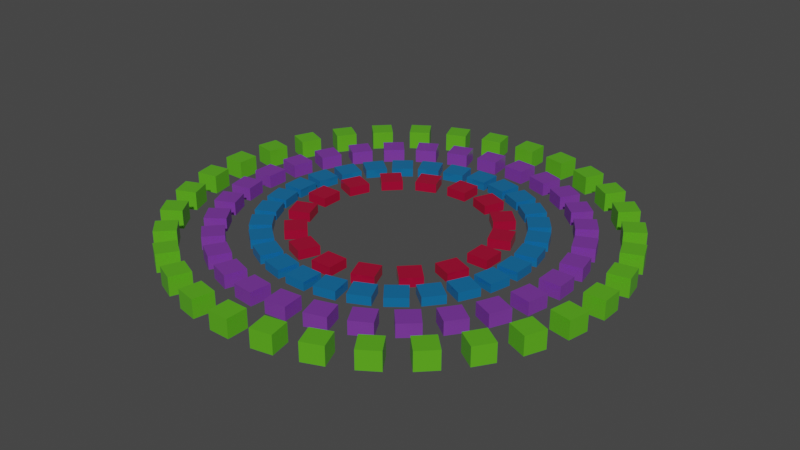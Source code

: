 # Source: visualizer.blend  (saved by Blender 3.5.10; exported with 4.5.12 LTS)
import bpy
from mathutils import Matrix  # noqa: F401  (used for matrix-valued properties, if any)

bpy.ops.wm.read_factory_settings(use_empty=True)
scene = bpy.context.scene
scene.name = 'Scene'

# ---- collections
col_collection = bpy.data.collections.new('Collection'); scene.collection.children.link(col_collection)

# ---- materials (node trees are filled in below, after node groups)
mat_material_004 = bpy.data.materials.new('Material.004')
mat_material_004.use_transparent_shadow = False
mat_material_001 = bpy.data.materials.new('Material.001')
mat_material_001.use_transparent_shadow = False
mat_material_002 = bpy.data.materials.new('Material.002')
mat_material_002.use_transparent_shadow = False
mat_material_003 = bpy.data.materials.new('Material.003')
mat_material_003.use_transparent_shadow = False

# ---- material node trees
mat_material_004.use_nodes = True; mat_material_004.node_tree.nodes.clear()
_N = mat_material_004.node_tree.nodes; _L = mat_material_004.node_tree.links
n0 = _N.new('ShaderNodeBsdfPrincipled'); n0.name = 'Principled BSDF'; n0.location = (10, 300)
n0.distribution = 'GGX'
n0.subsurface_method = 'RANDOM_WALK_SKIN'
n0.inputs[0].default_value = (0.8, 0.008723, 0.07401, 1.0)
n0.inputs[1].default_value = 0.5842
n0.inputs[2].default_value = 0.1632
n0.inputs[3].default_value = 1.45
n0.inputs[27].default_value = (0.0, 0.0, 0.0, 1.0)
n0.inputs[28].default_value = 1.0
n1 = _N.new('ShaderNodeOutputMaterial'); n1.name = 'Material Output'; n1.location = (300, 300)
_L.new(n0.outputs[0], n1.inputs[0])
n1.is_active_output = True
mat_material_001.use_nodes = True; mat_material_001.node_tree.nodes.clear()
_N = mat_material_001.node_tree.nodes; _L = mat_material_001.node_tree.links
n0 = _N.new('ShaderNodeBsdfPrincipled'); n0.name = 'Principled BSDF'; n0.location = (10, 300)
n0.distribution = 'GGX'
n0.subsurface_method = 'RANDOM_WALK_SKIN'
n0.inputs[0].default_value = (0.1948, 0.8, 0.02998, 1.0)
n0.inputs[1].default_value = 0.5053
n0.inputs[2].default_value = 0.2684
n0.inputs[3].default_value = 1.45
n0.inputs[27].default_value = (0.0, 0.0, 0.0, 1.0)
n0.inputs[28].default_value = 1.0
n1 = _N.new('ShaderNodeOutputMaterial'); n1.name = 'Material Output'; n1.location = (300, 300)
_L.new(n0.outputs[0], n1.inputs[0])
n1.is_active_output = True
mat_material_002.use_nodes = True; mat_material_002.node_tree.nodes.clear()
_N = mat_material_002.node_tree.nodes; _L = mat_material_002.node_tree.links
n0 = _N.new('ShaderNodeBsdfPrincipled'); n0.name = 'Principled BSDF'; n0.location = (10, 300)
n0.distribution = 'GGX'
n0.subsurface_method = 'RANDOM_WALK_SKIN'
n0.inputs[0].default_value = (0.4416, 0.09796, 0.8, 1.0)
n0.inputs[1].default_value = 0.6316
n0.inputs[2].default_value = 0.3263
n0.inputs[3].default_value = 1.45
n0.inputs[27].default_value = (0.0, 0.0, 0.0, 1.0)
n0.inputs[28].default_value = 1.0
n1 = _N.new('ShaderNodeOutputMaterial'); n1.name = 'Material Output'; n1.location = (300, 300)
_L.new(n0.outputs[0], n1.inputs[0])
n1.is_active_output = True
mat_material_003.use_nodes = True; mat_material_003.node_tree.nodes.clear()
_N = mat_material_003.node_tree.nodes; _L = mat_material_003.node_tree.links
n0 = _N.new('ShaderNodeBsdfPrincipled'); n0.name = 'Principled BSDF'; n0.location = (10, 300)
n0.distribution = 'GGX'
n0.subsurface_method = 'RANDOM_WALK_SKIN'
n0.inputs[0].default_value = (0.01806, 0.33, 0.8, 1.0)
n0.inputs[1].default_value = 0.6158
n0.inputs[2].default_value = 0.1737
n0.inputs[3].default_value = 1.45
n0.inputs[27].default_value = (0.0, 0.0, 0.0, 1.0)
n0.inputs[28].default_value = 1.0
n1 = _N.new('ShaderNodeOutputMaterial'); n1.name = 'Material Output'; n1.location = (300, 300)
_L.new(n0.outputs[0], n1.inputs[0])
n1.is_active_output = True

# ---- world
world_world = bpy.data.worlds.new('World'); scene.world = world_world
world_world.use_nodes = True; world_world.node_tree.nodes.clear()
_N = world_world.node_tree.nodes; _L = world_world.node_tree.links
n0 = _N.new('ShaderNodeOutputWorld'); n0.name = 'World Output'; n0.location = (300, 300)
n1 = _N.new('ShaderNodeBackground'); n1.name = 'Background'; n1.location = (10, 300)
n1.inputs[0].default_value = (0.05088, 0.05088, 0.05088, 1.0)
_L.new(n1.outputs[0], n0.inputs[0])
n0.is_active_output = True
world_world.color = (0.05088, 0.05088, 0.05088)
world_world.use_sun_shadow = False
world_world.sun_shadow_jitter_overblur = 0.0

# ---- meshes
me_cube = bpy.data.meshes.new('Cube')
me_cube.from_pydata([(0.8, -0.1, -1.7), (1.0, -0.1, -1.7), (0.8, 0.1, -1.7), (1.0, 0.1, -1.7), (0.8, -0.1, 1.7), (1.0, -0.1, 1.7), (0.8, 0.1, 1.7), (1.0, 0.1, 1.7), (0.7774, 0.2138, -1.7), (0.9621, 0.2903, -1.7), (0.7008, 0.3985, -1.7), (0.8856, 0.4751, -1.7), (0.7774, 0.2138, 1.7), (0.9621, 0.2903, 1.7), (0.7008, 0.3985, 1.7), (0.8856, 0.4751, 1.7), (0.6364, 0.495, -1.7), (0.7778, 0.6364, -1.7), (0.495, 0.6364, -1.7), (0.6364, 0.7778, -1.7), (0.6364, 0.495, 1.7), (0.7778, 0.6364, 1.7), (0.495, 0.6364, 1.7), (0.6364, 0.7778, 1.7), (0.3985, 0.7008, -1.7), (0.4751, 0.8856, -1.7), (0.2138, 0.7774, -1.7), (0.2903, 0.9621, -1.7), (0.3985, 0.7008, 1.7), (0.4751, 0.8856, 1.7), (0.2138, 0.7774, 1.7), (0.2903, 0.9621, 1.7), (0.1, 0.8, -1.7), (0.1, 1.0, -1.7), (-0.1, 0.8, -1.7), (-0.1, 1.0, -1.7), (0.1, 0.8, 1.7), (0.1, 1.0, 1.7), (-0.1, 0.8, 1.7), (-0.1, 1.0, 1.7), (-0.2138, 0.7774, -1.7), (-0.2903, 0.9621, -1.7), (-0.3985, 0.7008, -1.7), (-0.4751, 0.8856, -1.7), (-0.2138, 0.7774, 1.7), (-0.2903, 0.9621, 1.7), (-0.3985, 0.7008, 1.7), (-0.4751, 0.8856, 1.7), (-0.495, 0.6364, -1.7), (-0.6364, 0.7778, -1.7), (-0.6364, 0.495, -1.7), (-0.7778, 0.6364, -1.7), (-0.495, 0.6364, 1.7), (-0.6364, 0.7778, 1.7), (-0.6364, 0.495, 1.7), (-0.7778, 0.6364, 1.7), (-0.7008, 0.3985, -1.7), (-0.8856, 0.4751, -1.7), (-0.7774, 0.2138, -1.7), (-0.9621, 0.2903, -1.7), (-0.7008, 0.3985, 1.7), (-0.8856, 0.4751, 1.7), (-0.7774, 0.2138, 1.7), (-0.9621, 0.2903, 1.7), (-0.8, 0.1, -1.7), (-1.0, 0.1, -1.7), (-0.8, -0.1, -1.7), (-1.0, -0.1, -1.7), (-0.8, 0.1, 1.7), (-1.0, 0.1, 1.7), (-0.8, -0.1, 1.7), (-1.0, -0.1, 1.7), (-0.7774, -0.2138, -1.7), (-0.9621, -0.2903, -1.7), (-0.7008, -0.3985, -1.7), (-0.8856, -0.4751, -1.7), (-0.7774, -0.2138, 1.7), (-0.9621, -0.2903, 1.7), (-0.7008, -0.3985, 1.7), (-0.8856, -0.4751, 1.7), (-0.6364, -0.495, -1.7), (-0.7778, -0.6364, -1.7), (-0.495, -0.6364, -1.7), (-0.6364, -0.7778, -1.7), (-0.6364, -0.495, 1.7), (-0.7778, -0.6364, 1.7), (-0.495, -0.6364, 1.7), (-0.6364, -0.7778, 1.7), (-0.3985, -0.7008, -1.7), (-0.4751, -0.8856, -1.7), (-0.2138, -0.7774, -1.7), (-0.2903, -0.9621, -1.7), (-0.3985, -0.7008, 1.7), (-0.4751, -0.8856, 1.7), (-0.2138, -0.7774, 1.7), (-0.2903, -0.9621, 1.7), (-0.1, -0.8, -1.7), (-0.1, -1.0, -1.7), (0.1, -0.8, -1.7), (0.1, -1.0, -1.7), (-0.1, -0.8, 1.7), (-0.1, -1.0, 1.7), (0.1, -0.8, 1.7), (0.1, -1.0, 1.7), (0.2138, -0.7774, -1.7), (0.2903, -0.9621, -1.7), (0.3985, -0.7008, -1.7), (0.4751, -0.8856, -1.7), (0.2138, -0.7774, 1.7), (0.2903, -0.9621, 1.7), (0.3985, -0.7008, 1.7), (0.4751, -0.8856, 1.7), (0.495, -0.6364, -1.7), (0.6364, -0.7778, -1.7), (0.6364, -0.495, -1.7), (0.7778, -0.6364, -1.7), (0.495, -0.6364, 1.7), (0.6364, -0.7778, 1.7), (0.6364, -0.495, 1.7), (0.7778, -0.6364, 1.7), (0.7008, -0.3985, -1.7), (0.8856, -0.4751, -1.7), (0.7774, -0.2138, -1.7), (0.9621, -0.2903, -1.7), (0.7008, -0.3985, 1.7), (0.8856, -0.4751, 1.7), (0.7774, -0.2138, 1.7), (0.9621, -0.2903, 1.7)], [], [(0, 2, 3, 1), (0, 1, 5, 4), (4, 5, 7, 6), (2, 6, 7, 3), (0, 4, 6, 2), (1, 3, 7, 5), (8, 10, 11, 9), (8, 9, 13, 12), (12, 13, 15, 14), (10, 14, 15, 11), (8, 12, 14, 10), (9, 11, 15, 13), (16, 18, 19, 17), (16, 17, 21, 20), (20, 21, 23, 22), (18, 22, 23, 19), (16, 20, 22, 18), (17, 19, 23, 21), (24, 26, 27, 25), (24, 25, 29, 28), (28, 29, 31, 30), (26, 30, 31, 27), (24, 28, 30, 26), (25, 27, 31, 29), (32, 34, 35, 33), (32, 33, 37, 36), (36, 37, 39, 38), (34, 38, 39, 35), (32, 36, 38, 34), (33, 35, 39, 37), (40, 42, 43, 41), (40, 41, 45, 44), (44, 45, 47, 46), (42, 46, 47, 43), (40, 44, 46, 42), (41, 43, 47, 45), (48, 50, 51, 49), (48, 49, 53, 52), (52, 53, 55, 54), (50, 54, 55, 51), (48, 52, 54, 50), (49, 51, 55, 53), (56, 58, 59, 57), (56, 57, 61, 60), (60, 61, 63, 62), (58, 62, 63, 59), (56, 60, 62, 58), (57, 59, 63, 61), (64, 66, 67, 65), (64, 65, 69, 68), (68, 69, 71, 70), (66, 70, 71, 67), (64, 68, 70, 66), (65, 67, 71, 69), (72, 74, 75, 73), (72, 73, 77, 76), (76, 77, 79, 78), (74, 78, 79, 75), (72, 76, 78, 74), (73, 75, 79, 77), (80, 82, 83, 81), (80, 81, 85, 84), (84, 85, 87, 86), (82, 86, 87, 83), (80, 84, 86, 82), (81, 83, 87, 85), (88, 90, 91, 89), (88, 89, 93, 92), (92, 93, 95, 94), (90, 94, 95, 91), (88, 92, 94, 90), (89, 91, 95, 93), (96, 98, 99, 97), (96, 97, 101, 100), (100, 101, 103, 102), (98, 102, 103, 99), (96, 100, 102, 98), (97, 99, 103, 101), (104, 106, 107, 105), (104, 105, 109, 108), (108, 109, 111, 110), (106, 110, 111, 107), (104, 108, 110, 106), (105, 107, 111, 109), (112, 114, 115, 113), (112, 113, 117, 116), (116, 117, 119, 118), (114, 118, 119, 115), (112, 116, 118, 114), (113, 115, 119, 117), (120, 122, 123, 121), (120, 121, 125, 124), (124, 125, 127, 126), (122, 126, 127, 123), (120, 124, 126, 122), (121, 123, 127, 125)])
me_cube.materials.append(mat_material_004)
me_cube.update()
me_cube_001 = bpy.data.meshes.new('Cube.001')
me_cube_001.from_pydata([(1.9, -0.1, -0.869), (2.1, -0.1, -0.869), (1.9, 0.1, -0.869), (2.1, 0.1, -0.869), (1.9, -0.1, 0.869), (2.1, -0.1, 0.869), (1.9, 0.1, 0.869), (2.1, 0.1, 0.869), (1.883, 0.2726, -0.869), (2.079, 0.3116, -0.869), (1.844, 0.4688, -0.869), (2.04, 0.5078, -0.869), (1.883, 0.2726, 0.869), (2.079, 0.3116, 0.869), (1.844, 0.4688, 0.869), (2.04, 0.5078, 0.869), (1.794, 0.6347, -0.869), (1.978, 0.7112, -0.869), (1.717, 0.8195, -0.869), (1.902, 0.896, -0.869), (1.794, 0.6347, 0.869), (1.978, 0.7112, 0.869), (1.717, 0.8195, 0.869), (1.902, 0.896, 0.869), (1.635, 0.9724, -0.869), (1.802, 1.084, -0.869), (1.524, 1.139, -0.869), (1.691, 1.25, -0.869), (1.635, 0.9724, 0.869), (1.802, 1.084, 0.869), (1.524, 1.139, 0.869), (1.691, 1.25, 0.869), (1.414, 1.273, -0.869), (1.556, 1.414, -0.869), (1.273, 1.414, -0.869), (1.414, 1.556, -0.869), (1.414, 1.273, 0.869), (1.556, 1.414, 0.869), (1.273, 1.414, 0.869), (1.414, 1.556, 0.869), (1.139, 1.524, -0.869), (1.25, 1.691, -0.869), (0.9724, 1.635, -0.869), (1.084, 1.802, -0.869), (1.139, 1.524, 0.869), (1.25, 1.691, 0.869), (0.9724, 1.635, 0.869), (1.084, 1.802, 0.869), (0.8195, 1.717, -0.869), (0.896, 1.902, -0.869), (0.6347, 1.794, -0.869), (0.7112, 1.978, -0.869), (0.8195, 1.717, 0.869), (0.896, 1.902, 0.869), (0.6347, 1.794, 0.869), (0.7112, 1.978, 0.869), (0.4687, 1.844, -0.869), (0.5078, 2.04, -0.869), (0.2726, 1.883, -0.869), (0.3116, 2.079, -0.869), (0.4687, 1.844, 0.869), (0.5078, 2.04, 0.869), (0.2726, 1.883, 0.869), (0.3116, 2.079, 0.869), (0.1, 1.9, -0.869), (0.1, 2.1, -0.869), (-0.1, 1.9, -0.869), (-0.1, 2.1, -0.869), (0.1, 1.9, 0.869), (0.1, 2.1, 0.869), (-0.1, 1.9, 0.869), (-0.1, 2.1, 0.869), (-0.2726, 1.883, -0.869), (-0.3116, 2.079, -0.869), (-0.4688, 1.844, -0.869), (-0.5078, 2.04, -0.869), (-0.2726, 1.883, 0.869), (-0.3116, 2.079, 0.869), (-0.4688, 1.844, 0.869), (-0.5078, 2.04, 0.869), (-0.6347, 1.794, -0.869), (-0.7112, 1.978, -0.869), (-0.8195, 1.717, -0.869), (-0.896, 1.902, -0.869), (-0.6347, 1.794, 0.869), (-0.7112, 1.978, 0.869), (-0.8195, 1.717, 0.869), (-0.896, 1.902, 0.869), (-0.9724, 1.635, -0.869), (-1.084, 1.802, -0.869), (-1.139, 1.524, -0.869), (-1.25, 1.691, -0.869), (-0.9724, 1.635, 0.869), (-1.084, 1.802, 0.869), (-1.139, 1.524, 0.869), (-1.25, 1.691, 0.869), (-1.273, 1.414, -0.869), (-1.414, 1.556, -0.869), (-1.414, 1.273, -0.869), (-1.556, 1.414, -0.869), (-1.273, 1.414, 0.869), (-1.414, 1.556, 0.869), (-1.414, 1.273, 0.869), (-1.556, 1.414, 0.869), (-1.524, 1.139, -0.869), (-1.691, 1.25, -0.869), (-1.635, 0.9724, -0.869), (-1.802, 1.084, -0.869), (-1.524, 1.139, 0.869), (-1.691, 1.25, 0.869), (-1.635, 0.9724, 0.869), (-1.802, 1.084, 0.869), (-1.717, 0.8195, -0.869), (-1.902, 0.896, -0.869), (-1.794, 0.6347, -0.869), (-1.978, 0.7112, -0.869), (-1.717, 0.8195, 0.869), (-1.902, 0.896, 0.869), (-1.794, 0.6347, 0.869), (-1.978, 0.7112, 0.869), (-1.844, 0.4688, -0.869), (-2.04, 0.5078, -0.869), (-1.883, 0.2726, -0.869), (-2.079, 0.3116, -0.869), (-1.844, 0.4688, 0.869), (-2.04, 0.5078, 0.869), (-1.883, 0.2726, 0.869), (-2.079, 0.3116, 0.869), (-1.9, 0.1, -0.869), (-2.1, 0.1, -0.869), (-1.9, -0.1, -0.869), (-2.1, -0.1, -0.869), (-1.9, 0.1, 0.869), (-2.1, 0.1, 0.869), (-1.9, -0.1, 0.869), (-2.1, -0.1, 0.869), (-1.883, -0.2726, -0.869), (-2.079, -0.3116, -0.869), (-1.844, -0.4688, -0.869), (-2.04, -0.5078, -0.869), (-1.883, -0.2726, 0.869), (-2.079, -0.3116, 0.869), (-1.844, -0.4688, 0.869), (-2.04, -0.5078, 0.869), (-1.794, -0.6347, -0.869), (-1.978, -0.7112, -0.869), (-1.717, -0.8195, -0.869), (-1.902, -0.896, -0.869), (-1.794, -0.6347, 0.869), (-1.978, -0.7112, 0.869), (-1.717, -0.8195, 0.869), (-1.902, -0.896, 0.869), (-1.414, -1.273, -0.869), (-1.556, -1.414, -0.869), (-1.273, -1.414, -0.869), (-1.414, -1.556, -0.869), (-1.414, -1.273, 0.869), (-1.556, -1.414, 0.869), (-1.273, -1.414, 0.869), (-1.414, -1.556, 0.869), (-1.139, -1.524, -0.869), (-1.25, -1.691, -0.869), (-0.9724, -1.635, -0.869), (-1.084, -1.802, -0.869), (-1.139, -1.524, 0.869), (-1.25, -1.691, 0.869), (-0.9724, -1.635, 0.869), (-1.084, -1.802, 0.869), (-0.8195, -1.717, -0.869), (-0.896, -1.902, -0.869), (-0.6347, -1.794, -0.869), (-0.7112, -1.978, -0.869), (-0.8195, -1.717, 0.869), (-0.896, -1.902, 0.869), (-0.6347, -1.794, 0.869), (-0.7112, -1.978, 0.869), (-0.4688, -1.844, -0.869), (-0.5078, -2.04, -0.869), (-0.2726, -1.883, -0.869), (-0.3116, -2.079, -0.869), (-0.4688, -1.844, 0.869), (-0.5078, -2.04, 0.869), (-0.2726, -1.883, 0.869), (-0.3116, -2.079, 0.869), (-0.1, -1.9, -0.869), (-0.1, -2.1, -0.869), (0.1, -1.9, -0.869), (0.1, -2.1, -0.869), (-0.1, -1.9, 0.869), (-0.1, -2.1, 0.869), (0.1, -1.9, 0.869), (0.1, -2.1, 0.869), (0.2726, -1.883, -0.869), (0.3116, -2.079, -0.869), (0.4688, -1.844, -0.869), (0.5078, -2.04, -0.869), (0.2726, -1.883, 0.869), (0.3116, -2.079, 0.869), (0.4688, -1.844, 0.869), (0.5078, -2.04, 0.869), (0.6347, -1.794, -0.869), (0.7112, -1.978, -0.869), (0.8195, -1.717, -0.869), (0.896, -1.902, -0.869), (0.6347, -1.794, 0.869), (0.7112, -1.978, 0.869), (0.8195, -1.717, 0.869), (0.896, -1.902, 0.869), (0.9724, -1.635, -0.869), (1.084, -1.802, -0.869), (1.139, -1.524, -0.869), (1.25, -1.691, -0.869), (0.9724, -1.635, 0.869), (1.084, -1.802, 0.869), (1.139, -1.524, 0.869), (1.25, -1.691, 0.869), (1.273, -1.414, -0.869), (1.414, -1.556, -0.869), (1.414, -1.273, -0.869), (1.556, -1.414, -0.869), (1.273, -1.414, 0.869), (1.414, -1.556, 0.869), (1.414, -1.273, 0.869), (1.556, -1.414, 0.869), (1.524, -1.139, -0.869), (1.691, -1.25, -0.869), (1.635, -0.9724, -0.869), (1.802, -1.084, -0.869), (1.524, -1.139, 0.869), (1.691, -1.25, 0.869), (1.635, -0.9724, 0.869), (1.802, -1.084, 0.869), (1.717, -0.8195, -0.869), (1.902, -0.896, -0.869), (1.794, -0.6347, -0.869), (1.978, -0.7112, -0.869), (1.717, -0.8195, 0.869), (1.902, -0.896, 0.869), (1.794, -0.6347, 0.869), (1.978, -0.7112, 0.869), (1.844, -0.4687, -0.869), (2.04, -0.5078, -0.869), (1.883, -0.2726, -0.869), (2.079, -0.3116, -0.869), (1.844, -0.4687, 0.869), (2.04, -0.5078, 0.869), (1.883, -0.2726, 0.869), (2.079, -0.3116, 0.869), (-1.635, -0.9724, -0.869), (-1.802, -1.084, -0.869), (-1.524, -1.139, -0.869), (-1.691, -1.25, -0.869), (-1.635, -0.9724, 0.869), (-1.802, -1.084, 0.869), (-1.524, -1.139, 0.869), (-1.691, -1.25, 0.869)], [], [(0, 2, 3, 1), (0, 1, 5, 4), (4, 5, 7, 6), (2, 6, 7, 3), (0, 4, 6, 2), (1, 3, 7, 5), (8, 10, 11, 9), (8, 9, 13, 12), (12, 13, 15, 14), (10, 14, 15, 11), (8, 12, 14, 10), (9, 11, 15, 13), (16, 18, 19, 17), (16, 17, 21, 20), (20, 21, 23, 22), (18, 22, 23, 19), (16, 20, 22, 18), (17, 19, 23, 21), (24, 26, 27, 25), (24, 25, 29, 28), (28, 29, 31, 30), (26, 30, 31, 27), (24, 28, 30, 26), (25, 27, 31, 29), (32, 34, 35, 33), (32, 33, 37, 36), (36, 37, 39, 38), (34, 38, 39, 35), (32, 36, 38, 34), (33, 35, 39, 37), (40, 42, 43, 41), (40, 41, 45, 44), (44, 45, 47, 46), (42, 46, 47, 43), (40, 44, 46, 42), (41, 43, 47, 45), (48, 50, 51, 49), (48, 49, 53, 52), (52, 53, 55, 54), (50, 54, 55, 51), (48, 52, 54, 50), (49, 51, 55, 53), (56, 58, 59, 57), (56, 57, 61, 60), (60, 61, 63, 62), (58, 62, 63, 59), (56, 60, 62, 58), (57, 59, 63, 61), (64, 66, 67, 65), (64, 65, 69, 68), (68, 69, 71, 70), (66, 70, 71, 67), (64, 68, 70, 66), (65, 67, 71, 69), (72, 74, 75, 73), (72, 73, 77, 76), (76, 77, 79, 78), (74, 78, 79, 75), (72, 76, 78, 74), (73, 75, 79, 77), (80, 82, 83, 81), (80, 81, 85, 84), (84, 85, 87, 86), (82, 86, 87, 83), (80, 84, 86, 82), (81, 83, 87, 85), (88, 90, 91, 89), (88, 89, 93, 92), (92, 93, 95, 94), (90, 94, 95, 91), (88, 92, 94, 90), (89, 91, 95, 93), (96, 98, 99, 97), (96, 97, 101, 100), (100, 101, 103, 102), (98, 102, 103, 99), (96, 100, 102, 98), (97, 99, 103, 101), (104, 106, 107, 105), (104, 105, 109, 108), (108, 109, 111, 110), (106, 110, 111, 107), (104, 108, 110, 106), (105, 107, 111, 109), (112, 114, 115, 113), (112, 113, 117, 116), (116, 117, 119, 118), (114, 118, 119, 115), (112, 116, 118, 114), (113, 115, 119, 117), (120, 122, 123, 121), (120, 121, 125, 124), (124, 125, 127, 126), (122, 126, 127, 123), (120, 124, 126, 122), (121, 123, 127, 125), (128, 130, 131, 129), (128, 129, 133, 132), (132, 133, 135, 134), (130, 134, 135, 131), (128, 132, 134, 130), (129, 131, 135, 133), (136, 138, 139, 137), (136, 137, 141, 140), (140, 141, 143, 142), (138, 142, 143, 139), (136, 140, 142, 138), (137, 139, 143, 141), (144, 146, 147, 145), (144, 145, 149, 148), (148, 149, 151, 150), (146, 150, 151, 147), (144, 148, 150, 146), (145, 147, 151, 149), (152, 154, 155, 153), (152, 153, 157, 156), (156, 157, 159, 158), (154, 158, 159, 155), (152, 156, 158, 154), (153, 155, 159, 157), (160, 162, 163, 161), (160, 161, 165, 164), (164, 165, 167, 166), (162, 166, 167, 163), (160, 164, 166, 162), (161, 163, 167, 165), (168, 170, 171, 169), (168, 169, 173, 172), (172, 173, 175, 174), (170, 174, 175, 171), (168, 172, 174, 170), (169, 171, 175, 173), (176, 178, 179, 177), (176, 177, 181, 180), (180, 181, 183, 182), (178, 182, 183, 179), (176, 180, 182, 178), (177, 179, 183, 181), (184, 186, 187, 185), (184, 185, 189, 188), (188, 189, 191, 190), (186, 190, 191, 187), (184, 188, 190, 186), (185, 187, 191, 189), (192, 194, 195, 193), (192, 193, 197, 196), (196, 197, 199, 198), (194, 198, 199, 195), (192, 196, 198, 194), (193, 195, 199, 197), (200, 202, 203, 201), (200, 201, 205, 204), (204, 205, 207, 206), (202, 206, 207, 203), (200, 204, 206, 202), (201, 203, 207, 205), (208, 210, 211, 209), (208, 209, 213, 212), (212, 213, 215, 214), (210, 214, 215, 211), (208, 212, 214, 210), (209, 211, 215, 213), (216, 218, 219, 217), (216, 217, 221, 220), (220, 221, 223, 222), (218, 222, 223, 219), (216, 220, 222, 218), (217, 219, 223, 221), (224, 226, 227, 225), (224, 225, 229, 228), (228, 229, 231, 230), (226, 230, 231, 227), (224, 228, 230, 226), (225, 227, 231, 229), (232, 234, 235, 233), (232, 233, 237, 236), (236, 237, 239, 238), (234, 238, 239, 235), (232, 236, 238, 234), (233, 235, 239, 237), (240, 242, 243, 241), (240, 241, 245, 244), (244, 245, 247, 246), (242, 246, 247, 243), (240, 244, 246, 242), (241, 243, 247, 245), (248, 250, 251, 249), (248, 249, 253, 252), (252, 253, 255, 254), (250, 254, 255, 251), (248, 252, 254, 250), (249, 251, 255, 253)])
me_cube_001.materials.append(mat_material_001)
me_cube_001.update()
me_cube_002 = bpy.data.meshes.new('Cube.002')
me_cube_002.from_pydata([(1.5, -0.1, -1.241), (1.7, -0.1, -1.241), (1.5, 0.1, -1.241), (1.7, 0.1, -1.241), (1.5, -0.1, 1.241), (1.7, -0.1, 1.241), (1.5, 0.1, 1.241), (1.7, 0.1, 1.241), (1.488, 0.2141, -1.241), (1.684, 0.2556, -1.241), (1.446, 0.4097, -1.241), (1.642, 0.4513, -1.241), (1.488, 0.2141, 1.241), (1.684, 0.2556, 1.241), (1.446, 0.4097, 1.241), (1.642, 0.4513, 1.241), (1.411, 0.5188, -1.241), (1.594, 0.6001, -1.241), (1.33, 0.7015, -1.241), (1.512, 0.7828, -1.241), (1.411, 0.5188, 1.241), (1.594, 0.6001, 1.241), (1.33, 0.7015, 1.241), (1.512, 0.7828, 1.241), (1.272, 0.8008, -1.241), (1.434, 0.9183, -1.241), (1.155, 0.9626, -1.241), (1.317, 1.08, -1.241), (1.272, 0.8008, 1.241), (1.434, 0.9183, 1.241), (1.155, 0.9626, 1.241), (1.317, 1.08, 1.241), (1.078, 1.048, -1.241), (1.212, 1.196, -1.241), (0.9294, 1.182, -1.241), (1.063, 1.33, -1.241), (1.078, 1.048, 1.241), (1.212, 1.196, 1.241), (0.9294, 1.182, 1.241), (1.063, 1.33, 1.241), (0.8366, 1.249, -1.241), (0.9366, 1.422, -1.241), (0.6634, 1.349, -1.241), (0.7634, 1.522, -1.241), (0.8366, 1.249, 1.241), (0.9366, 1.422, 1.241), (0.6634, 1.349, 1.241), (0.7634, 1.522, 1.241), (0.5586, 1.396, -1.241), (0.6204, 1.586, -1.241), (0.3684, 1.457, -1.241), (0.4302, 1.648, -1.241), (0.5586, 1.396, 1.241), (0.6204, 1.586, 1.241), (0.3684, 1.457, 1.241), (0.4302, 1.648, 1.241), (0.2562, 1.481, -1.241), (0.2772, 1.68, -1.241), (0.05734, 1.502, -1.241), (0.07825, 1.701, -1.241), (0.2562, 1.481, 1.241), (0.2772, 1.68, 1.241), (0.05734, 1.502, 1.241), (0.07825, 1.701, 1.241), (-0.05734, 1.502, -1.241), (-0.07825, 1.701, -1.241), (-0.2562, 1.481, -1.241), (-0.2772, 1.68, -1.241), (-0.05734, 1.502, 1.241), (-0.07825, 1.701, 1.241), (-0.2562, 1.481, 1.241), (-0.2772, 1.68, 1.241), (-0.3684, 1.457, -1.241), (-0.4302, 1.648, -1.241), (-0.5586, 1.396, -1.241), (-0.6204, 1.586, -1.241), (-0.3684, 1.457, 1.241), (-0.4302, 1.648, 1.241), (-0.5586, 1.396, 1.241), (-0.6204, 1.586, 1.241), (-0.6634, 1.349, -1.241), (-0.7634, 1.522, -1.241), (-0.8366, 1.249, -1.241), (-0.9366, 1.422, -1.241), (-0.6634, 1.349, 1.241), (-0.7634, 1.522, 1.241), (-0.8366, 1.249, 1.241), (-0.9366, 1.422, 1.241), (-0.9294, 1.182, -1.241), (-1.063, 1.33, -1.241), (-1.078, 1.048, -1.241), (-1.212, 1.196, -1.241), (-0.9294, 1.182, 1.241), (-1.063, 1.33, 1.241), (-1.078, 1.048, 1.241), (-1.212, 1.196, 1.241), (-1.155, 0.9626, -1.241), (-1.317, 1.08, -1.241), (-1.272, 0.8008, -1.241), (-1.434, 0.9183, -1.241), (-1.155, 0.9626, 1.241), (-1.317, 1.08, 1.241), (-1.272, 0.8008, 1.241), (-1.434, 0.9183, 1.241), (-1.33, 0.7015, -1.241), (-1.512, 0.7828, -1.241), (-1.411, 0.5188, -1.241), (-1.594, 0.6001, -1.241), (-1.33, 0.7015, 1.241), (-1.512, 0.7828, 1.241), (-1.411, 0.5188, 1.241), (-1.594, 0.6001, 1.241), (-1.446, 0.4097, -1.241), (-1.642, 0.4513, -1.241), (-1.488, 0.2141, -1.241), (-1.684, 0.2556, -1.241), (-1.446, 0.4097, 1.241), (-1.642, 0.4513, 1.241), (-1.488, 0.2141, 1.241), (-1.684, 0.2556, 1.241), (-1.5, 0.1, -1.241), (-1.7, 0.1, -1.241), (-1.5, -0.1, -1.241), (-1.7, -0.1, -1.241), (-1.5, 0.1, 1.241), (-1.7, 0.1, 1.241), (-1.5, -0.1, 1.241), (-1.7, -0.1, 1.241), (-1.488, -0.2141, -1.241), (-1.684, -0.2556, -1.241), (-1.446, -0.4097, -1.241), (-1.642, -0.4513, -1.241), (-1.488, -0.2141, 1.241), (-1.684, -0.2556, 1.241), (-1.446, -0.4097, 1.241), (-1.642, -0.4513, 1.241), (-1.411, -0.5188, -1.241), (-1.594, -0.6001, -1.241), (-1.33, -0.7015, -1.241), (-1.512, -0.7828, -1.241), (-1.411, -0.5188, 1.241), (-1.594, -0.6001, 1.241), (-1.33, -0.7015, 1.241), (-1.512, -0.7828, 1.241), (-1.272, -0.8008, -1.241), (-1.434, -0.9183, -1.241), (-1.155, -0.9626, -1.241), (-1.317, -1.08, -1.241), (-1.272, -0.8008, 1.241), (-1.434, -0.9183, 1.241), (-1.155, -0.9626, 1.241), (-1.317, -1.08, 1.241), (-1.078, -1.048, -1.241), (-1.212, -1.196, -1.241), (-0.9294, -1.182, -1.241), (-1.063, -1.33, -1.241), (-1.078, -1.048, 1.241), (-1.212, -1.196, 1.241), (-0.9294, -1.182, 1.241), (-1.063, -1.33, 1.241), (-0.8366, -1.249, -1.241), (-0.9366, -1.422, -1.241), (-0.6634, -1.349, -1.241), (-0.7634, -1.522, -1.241), (-0.8366, -1.249, 1.241), (-0.9366, -1.422, 1.241), (-0.6634, -1.349, 1.241), (-0.7634, -1.522, 1.241), (-0.5586, -1.396, -1.241), (-0.6204, -1.586, -1.241), (-0.3684, -1.457, -1.241), (-0.4302, -1.648, -1.241), (-0.5586, -1.396, 1.241), (-0.6204, -1.586, 1.241), (-0.3684, -1.457, 1.241), (-0.4302, -1.648, 1.241), (-0.2562, -1.481, -1.241), (-0.2772, -1.68, -1.241), (-0.05734, -1.502, -1.241), (-0.07825, -1.701, -1.241), (-0.2562, -1.481, 1.241), (-0.2772, -1.68, 1.241), (-0.05734, -1.502, 1.241), (-0.07825, -1.701, 1.241), (0.05734, -1.502, -1.241), (0.07825, -1.701, -1.241), (0.2562, -1.481, -1.241), (0.2772, -1.68, -1.241), (0.05734, -1.502, 1.241), (0.07825, -1.701, 1.241), (0.2562, -1.481, 1.241), (0.2772, -1.68, 1.241), (0.3684, -1.457, -1.241), (0.4302, -1.648, -1.241), (0.5586, -1.396, -1.241), (0.6204, -1.586, -1.241), (0.3684, -1.457, 1.241), (0.4302, -1.648, 1.241), (0.5586, -1.396, 1.241), (0.6204, -1.586, 1.241), (0.6634, -1.349, -1.241), (0.7634, -1.522, -1.241), (0.8366, -1.249, -1.241), (0.9366, -1.422, -1.241), (0.6634, -1.349, 1.241), (0.7634, -1.522, 1.241), (0.8366, -1.249, 1.241), (0.9366, -1.422, 1.241), (0.9294, -1.182, -1.241), (1.063, -1.33, -1.241), (1.078, -1.048, -1.241), (1.212, -1.196, -1.241), (0.9294, -1.182, 1.241), (1.063, -1.33, 1.241), (1.078, -1.048, 1.241), (1.212, -1.196, 1.241), (1.155, -0.9626, -1.241), (1.317, -1.08, -1.241), (1.272, -0.8008, -1.241), (1.434, -0.9183, -1.241), (1.155, -0.9626, 1.241), (1.317, -1.08, 1.241), (1.272, -0.8008, 1.241), (1.434, -0.9183, 1.241), (1.33, -0.7015, -1.241), (1.512, -0.7828, -1.241), (1.411, -0.5188, -1.241), (1.594, -0.6001, -1.241), (1.33, -0.7015, 1.241), (1.512, -0.7828, 1.241), (1.411, -0.5188, 1.241), (1.594, -0.6001, 1.241), (1.446, -0.4097, -1.241), (1.642, -0.4513, -1.241), (1.488, -0.2141, -1.241), (1.684, -0.2556, -1.241), (1.446, -0.4097, 1.241), (1.642, -0.4513, 1.241), (1.488, -0.2141, 1.241), (1.684, -0.2556, 1.241)], [], [(0, 2, 3, 1), (0, 1, 5, 4), (4, 5, 7, 6), (2, 6, 7, 3), (0, 4, 6, 2), (1, 3, 7, 5), (8, 10, 11, 9), (8, 9, 13, 12), (12, 13, 15, 14), (10, 14, 15, 11), (8, 12, 14, 10), (9, 11, 15, 13), (16, 18, 19, 17), (16, 17, 21, 20), (20, 21, 23, 22), (18, 22, 23, 19), (16, 20, 22, 18), (17, 19, 23, 21), (24, 26, 27, 25), (24, 25, 29, 28), (28, 29, 31, 30), (26, 30, 31, 27), (24, 28, 30, 26), (25, 27, 31, 29), (32, 34, 35, 33), (32, 33, 37, 36), (36, 37, 39, 38), (34, 38, 39, 35), (32, 36, 38, 34), (33, 35, 39, 37), (40, 42, 43, 41), (40, 41, 45, 44), (44, 45, 47, 46), (42, 46, 47, 43), (40, 44, 46, 42), (41, 43, 47, 45), (48, 50, 51, 49), (48, 49, 53, 52), (52, 53, 55, 54), (50, 54, 55, 51), (48, 52, 54, 50), (49, 51, 55, 53), (56, 58, 59, 57), (56, 57, 61, 60), (60, 61, 63, 62), (58, 62, 63, 59), (56, 60, 62, 58), (57, 59, 63, 61), (64, 66, 67, 65), (64, 65, 69, 68), (68, 69, 71, 70), (66, 70, 71, 67), (64, 68, 70, 66), (65, 67, 71, 69), (72, 74, 75, 73), (72, 73, 77, 76), (76, 77, 79, 78), (74, 78, 79, 75), (72, 76, 78, 74), (73, 75, 79, 77), (80, 82, 83, 81), (80, 81, 85, 84), (84, 85, 87, 86), (82, 86, 87, 83), (80, 84, 86, 82), (81, 83, 87, 85), (88, 90, 91, 89), (88, 89, 93, 92), (92, 93, 95, 94), (90, 94, 95, 91), (88, 92, 94, 90), (89, 91, 95, 93), (96, 98, 99, 97), (96, 97, 101, 100), (100, 101, 103, 102), (98, 102, 103, 99), (96, 100, 102, 98), (97, 99, 103, 101), (104, 106, 107, 105), (104, 105, 109, 108), (108, 109, 111, 110), (106, 110, 111, 107), (104, 108, 110, 106), (105, 107, 111, 109), (112, 114, 115, 113), (112, 113, 117, 116), (116, 117, 119, 118), (114, 118, 119, 115), (112, 116, 118, 114), (113, 115, 119, 117), (120, 122, 123, 121), (120, 121, 125, 124), (124, 125, 127, 126), (122, 126, 127, 123), (120, 124, 126, 122), (121, 123, 127, 125), (128, 130, 131, 129), (128, 129, 133, 132), (132, 133, 135, 134), (130, 134, 135, 131), (128, 132, 134, 130), (129, 131, 135, 133), (136, 138, 139, 137), (136, 137, 141, 140), (140, 141, 143, 142), (138, 142, 143, 139), (136, 140, 142, 138), (137, 139, 143, 141), (144, 146, 147, 145), (144, 145, 149, 148), (148, 149, 151, 150), (146, 150, 151, 147), (144, 148, 150, 146), (145, 147, 151, 149), (152, 154, 155, 153), (152, 153, 157, 156), (156, 157, 159, 158), (154, 158, 159, 155), (152, 156, 158, 154), (153, 155, 159, 157), (160, 162, 163, 161), (160, 161, 165, 164), (164, 165, 167, 166), (162, 166, 167, 163), (160, 164, 166, 162), (161, 163, 167, 165), (168, 170, 171, 169), (168, 169, 173, 172), (172, 173, 175, 174), (170, 174, 175, 171), (168, 172, 174, 170), (169, 171, 175, 173), (176, 178, 179, 177), (176, 177, 181, 180), (180, 181, 183, 182), (178, 182, 183, 179), (176, 180, 182, 178), (177, 179, 183, 181), (184, 186, 187, 185), (184, 185, 189, 188), (188, 189, 191, 190), (186, 190, 191, 187), (184, 188, 190, 186), (185, 187, 191, 189), (192, 194, 195, 193), (192, 193, 197, 196), (196, 197, 199, 198), (194, 198, 199, 195), (192, 196, 198, 194), (193, 195, 199, 197), (200, 202, 203, 201), (200, 201, 205, 204), (204, 205, 207, 206), (202, 206, 207, 203), (200, 204, 206, 202), (201, 203, 207, 205), (208, 210, 211, 209), (208, 209, 213, 212), (212, 213, 215, 214), (210, 214, 215, 211), (208, 212, 214, 210), (209, 211, 215, 213), (216, 218, 219, 217), (216, 217, 221, 220), (220, 221, 223, 222), (218, 222, 223, 219), (216, 220, 222, 218), (217, 219, 223, 221), (224, 226, 227, 225), (224, 225, 229, 228), (228, 229, 231, 230), (226, 230, 231, 227), (224, 228, 230, 226), (225, 227, 231, 229), (232, 234, 235, 233), (232, 233, 237, 236), (236, 237, 239, 238), (234, 238, 239, 235), (232, 236, 238, 234), (233, 235, 239, 237)])
me_cube_002.materials.append(mat_material_002)
me_cube_002.update()
me_cube_003 = bpy.data.meshes.new('Cube.003')
me_cube_003.from_pydata([(1.1, -0.1, -1.49), (1.3, -0.1, -1.49), (1.1, 0.1, -1.49), (1.3, 0.1, -1.49), (1.1, -0.1, 1.49), (1.3, -0.1, 1.49), (1.1, 0.1, 1.49), (1.3, 0.1, 1.49), (1.095, 0.1473, -1.49), (1.29, 0.1918, -1.49), (1.05, 0.3423, -1.49), (1.245, 0.3868, -1.49), (1.095, 0.1473, 1.49), (1.29, 0.1918, 1.49), (1.05, 0.3423, 1.49), (1.245, 0.3868, 1.49), (1.034, 0.3872, -1.49), (1.215, 0.474, -1.49), (0.9477, 0.5674, -1.49), (1.128, 0.6541, -1.49), (1.034, 0.3872, 1.49), (1.215, 0.474, 1.49), (0.9477, 0.5674, 1.49), (1.128, 0.6541, 1.49), (0.9224, 0.6077, -1.49), (1.079, 0.7324, -1.49), (0.7977, 0.764, -1.49), (0.954, 0.8887, -1.49), (0.9224, 0.6077, 1.49), (1.079, 0.7324, 1.49), (0.7977, 0.764, 1.49), (0.954, 0.8887, 1.49), (0.764, 0.7977, -1.49), (0.8887, 0.954, -1.49), (0.6077, 0.9224, -1.49), (0.7324, 1.079, -1.49), (0.764, 0.7977, 1.49), (0.8887, 0.954, 1.49), (0.6077, 0.9224, 1.49), (0.7324, 1.079, 1.49), (0.5674, 0.9477, -1.49), (0.6541, 1.128, -1.49), (0.3872, 1.034, -1.49), (0.474, 1.215, -1.49), (0.5674, 0.9477, 1.49), (0.6541, 1.128, 1.49), (0.3872, 1.034, 1.49), (0.474, 1.215, 1.49), (0.3423, 1.05, -1.49), (0.3868, 1.245, -1.49), (0.1473, 1.095, -1.49), (0.1918, 1.29, -1.49), (0.3423, 1.05, 1.49), (0.3868, 1.245, 1.49), (0.1473, 1.095, 1.49), (0.1918, 1.29, 1.49), (0.1, 1.1, -1.49), (0.1, 1.3, -1.49), (-0.1, 1.1, -1.49), (-0.1, 1.3, -1.49), (0.1, 1.1, 1.49), (0.1, 1.3, 1.49), (-0.1, 1.1, 1.49), (-0.1, 1.3, 1.49), (-0.1473, 1.095, -1.49), (-0.1918, 1.29, -1.49), (-0.3423, 1.05, -1.49), (-0.3868, 1.245, -1.49), (-0.1473, 1.095, 1.49), (-0.1918, 1.29, 1.49), (-0.3423, 1.05, 1.49), (-0.3868, 1.245, 1.49), (-0.3872, 1.034, -1.49), (-0.474, 1.215, -1.49), (-0.5674, 0.9477, -1.49), (-0.6541, 1.128, -1.49), (-0.3872, 1.034, 1.49), (-0.474, 1.215, 1.49), (-0.5674, 0.9477, 1.49), (-0.6541, 1.128, 1.49), (-0.6077, 0.9224, -1.49), (-0.7324, 1.079, -1.49), (-0.764, 0.7977, -1.49), (-0.8887, 0.954, -1.49), (-0.6077, 0.9224, 1.49), (-0.7324, 1.079, 1.49), (-0.764, 0.7977, 1.49), (-0.8887, 0.954, 1.49), (-0.7977, 0.764, -1.49), (-0.954, 0.8887, -1.49), (-0.9224, 0.6077, -1.49), (-1.079, 0.7324, -1.49), (-0.7977, 0.764, 1.49), (-0.954, 0.8887, 1.49), (-0.9224, 0.6077, 1.49), (-1.079, 0.7324, 1.49), (-0.9477, 0.5674, -1.49), (-1.128, 0.6541, -1.49), (-1.034, 0.3872, -1.49), (-1.215, 0.474, -1.49), (-0.9477, 0.5674, 1.49), (-1.128, 0.6541, 1.49), (-1.034, 0.3872, 1.49), (-1.215, 0.474, 1.49), (-1.05, 0.3423, -1.49), (-1.245, 0.3868, -1.49), (-1.095, 0.1473, -1.49), (-1.29, 0.1918, -1.49), (-1.05, 0.3423, 1.49), (-1.245, 0.3868, 1.49), (-1.095, 0.1473, 1.49), (-1.29, 0.1918, 1.49), (-1.1, 0.1, -1.49), (-1.3, 0.1, -1.49), (-1.1, -0.1, -1.49), (-1.3, -0.1, -1.49), (-1.1, 0.1, 1.49), (-1.3, 0.1, 1.49), (-1.1, -0.1, 1.49), (-1.3, -0.1, 1.49), (-1.095, -0.1473, -1.49), (-1.29, -0.1918, -1.49), (-1.05, -0.3423, -1.49), (-1.245, -0.3868, -1.49), (-1.095, -0.1473, 1.49), (-1.29, -0.1918, 1.49), (-1.05, -0.3423, 1.49), (-1.245, -0.3868, 1.49), (-1.034, -0.3872, -1.49), (-1.215, -0.474, -1.49), (-0.9477, -0.5674, -1.49), (-1.128, -0.6541, -1.49), (-1.034, -0.3872, 1.49), (-1.215, -0.474, 1.49), (-0.9477, -0.5674, 1.49), (-1.128, -0.6541, 1.49), (-0.9224, -0.6077, -1.49), (-1.079, -0.7324, -1.49), (-0.7977, -0.764, -1.49), (-0.954, -0.8887, -1.49), (-0.9224, -0.6077, 1.49), (-1.079, -0.7324, 1.49), (-0.7977, -0.764, 1.49), (-0.954, -0.8887, 1.49), (-0.764, -0.7977, -1.49), (-0.8887, -0.954, -1.49), (-0.6077, -0.9224, -1.49), (-0.7324, -1.079, -1.49), (-0.764, -0.7977, 1.49), (-0.8887, -0.954, 1.49), (-0.6077, -0.9224, 1.49), (-0.7324, -1.079, 1.49), (-0.5674, -0.9477, -1.49), (-0.6541, -1.128, -1.49), (-0.3872, -1.034, -1.49), (-0.474, -1.215, -1.49), (-0.5674, -0.9477, 1.49), (-0.6541, -1.128, 1.49), (-0.3872, -1.034, 1.49), (-0.474, -1.215, 1.49), (-0.3423, -1.05, -1.49), (-0.3868, -1.245, -1.49), (-0.1473, -1.095, -1.49), (-0.1918, -1.29, -1.49), (-0.3423, -1.05, 1.49), (-0.3868, -1.245, 1.49), (-0.1473, -1.095, 1.49), (-0.1918, -1.29, 1.49), (-0.1, -1.1, -1.49), (-0.1, -1.3, -1.49), (0.1, -1.1, -1.49), (0.1, -1.3, -1.49), (-0.1, -1.1, 1.49), (-0.1, -1.3, 1.49), (0.1, -1.1, 1.49), (0.1, -1.3, 1.49), (0.1473, -1.095, -1.49), (0.1918, -1.29, -1.49), (0.3423, -1.05, -1.49), (0.3868, -1.245, -1.49), (0.1473, -1.095, 1.49), (0.1918, -1.29, 1.49), (0.3423, -1.05, 1.49), (0.3868, -1.245, 1.49), (0.3872, -1.034, -1.49), (0.474, -1.215, -1.49), (0.5674, -0.9477, -1.49), (0.6541, -1.128, -1.49), (0.3872, -1.034, 1.49), (0.474, -1.215, 1.49), (0.5674, -0.9477, 1.49), (0.6541, -1.128, 1.49), (0.6077, -0.9224, -1.49), (0.7324, -1.079, -1.49), (0.764, -0.7977, -1.49), (0.8887, -0.954, -1.49), (0.6077, -0.9224, 1.49), (0.7324, -1.079, 1.49), (0.764, -0.7977, 1.49), (0.8887, -0.954, 1.49), (0.7977, -0.764, -1.49), (0.954, -0.8887, -1.49), (0.9224, -0.6077, -1.49), (1.079, -0.7324, -1.49), (0.7977, -0.764, 1.49), (0.954, -0.8887, 1.49), (0.9224, -0.6077, 1.49), (1.079, -0.7324, 1.49), (0.9477, -0.5674, -1.49), (1.128, -0.6541, -1.49), (1.034, -0.3872, -1.49), (1.215, -0.474, -1.49), (0.9477, -0.5674, 1.49), (1.128, -0.6541, 1.49), (1.034, -0.3872, 1.49), (1.215, -0.474, 1.49), (1.05, -0.3423, -1.49), (1.245, -0.3868, -1.49), (1.095, -0.1473, -1.49), (1.29, -0.1918, -1.49), (1.05, -0.3423, 1.49), (1.245, -0.3868, 1.49), (1.095, -0.1473, 1.49), (1.29, -0.1918, 1.49)], [], [(0, 2, 3, 1), (0, 1, 5, 4), (4, 5, 7, 6), (2, 6, 7, 3), (0, 4, 6, 2), (1, 3, 7, 5), (8, 10, 11, 9), (8, 9, 13, 12), (12, 13, 15, 14), (10, 14, 15, 11), (8, 12, 14, 10), (9, 11, 15, 13), (16, 18, 19, 17), (16, 17, 21, 20), (20, 21, 23, 22), (18, 22, 23, 19), (16, 20, 22, 18), (17, 19, 23, 21), (24, 26, 27, 25), (24, 25, 29, 28), (28, 29, 31, 30), (26, 30, 31, 27), (24, 28, 30, 26), (25, 27, 31, 29), (32, 34, 35, 33), (32, 33, 37, 36), (36, 37, 39, 38), (34, 38, 39, 35), (32, 36, 38, 34), (33, 35, 39, 37), (40, 42, 43, 41), (40, 41, 45, 44), (44, 45, 47, 46), (42, 46, 47, 43), (40, 44, 46, 42), (41, 43, 47, 45), (48, 50, 51, 49), (48, 49, 53, 52), (52, 53, 55, 54), (50, 54, 55, 51), (48, 52, 54, 50), (49, 51, 55, 53), (56, 58, 59, 57), (56, 57, 61, 60), (60, 61, 63, 62), (58, 62, 63, 59), (56, 60, 62, 58), (57, 59, 63, 61), (64, 66, 67, 65), (64, 65, 69, 68), (68, 69, 71, 70), (66, 70, 71, 67), (64, 68, 70, 66), (65, 67, 71, 69), (72, 74, 75, 73), (72, 73, 77, 76), (76, 77, 79, 78), (74, 78, 79, 75), (72, 76, 78, 74), (73, 75, 79, 77), (80, 82, 83, 81), (80, 81, 85, 84), (84, 85, 87, 86), (82, 86, 87, 83), (80, 84, 86, 82), (81, 83, 87, 85), (88, 90, 91, 89), (88, 89, 93, 92), (92, 93, 95, 94), (90, 94, 95, 91), (88, 92, 94, 90), (89, 91, 95, 93), (96, 98, 99, 97), (96, 97, 101, 100), (100, 101, 103, 102), (98, 102, 103, 99), (96, 100, 102, 98), (97, 99, 103, 101), (104, 106, 107, 105), (104, 105, 109, 108), (108, 109, 111, 110), (106, 110, 111, 107), (104, 108, 110, 106), (105, 107, 111, 109), (112, 114, 115, 113), (112, 113, 117, 116), (116, 117, 119, 118), (114, 118, 119, 115), (112, 116, 118, 114), (113, 115, 119, 117), (120, 122, 123, 121), (120, 121, 125, 124), (124, 125, 127, 126), (122, 126, 127, 123), (120, 124, 126, 122), (121, 123, 127, 125), (128, 130, 131, 129), (128, 129, 133, 132), (132, 133, 135, 134), (130, 134, 135, 131), (128, 132, 134, 130), (129, 131, 135, 133), (136, 138, 139, 137), (136, 137, 141, 140), (140, 141, 143, 142), (138, 142, 143, 139), (136, 140, 142, 138), (137, 139, 143, 141), (144, 146, 147, 145), (144, 145, 149, 148), (148, 149, 151, 150), (146, 150, 151, 147), (144, 148, 150, 146), (145, 147, 151, 149), (152, 154, 155, 153), (152, 153, 157, 156), (156, 157, 159, 158), (154, 158, 159, 155), (152, 156, 158, 154), (153, 155, 159, 157), (160, 162, 163, 161), (160, 161, 165, 164), (164, 165, 167, 166), (162, 166, 167, 163), (160, 164, 166, 162), (161, 163, 167, 165), (168, 170, 171, 169), (168, 169, 173, 172), (172, 173, 175, 174), (170, 174, 175, 171), (168, 172, 174, 170), (169, 171, 175, 173), (176, 178, 179, 177), (176, 177, 181, 180), (180, 181, 183, 182), (178, 182, 183, 179), (176, 180, 182, 178), (177, 179, 183, 181), (184, 186, 187, 185), (184, 185, 189, 188), (188, 189, 191, 190), (186, 190, 191, 187), (184, 188, 190, 186), (185, 187, 191, 189), (192, 194, 195, 193), (192, 193, 197, 196), (196, 197, 199, 198), (194, 198, 199, 195), (192, 196, 198, 194), (193, 195, 199, 197), (200, 202, 203, 201), (200, 201, 205, 204), (204, 205, 207, 206), (202, 206, 207, 203), (200, 204, 206, 202), (201, 203, 207, 205), (208, 210, 211, 209), (208, 209, 213, 212), (212, 213, 215, 214), (210, 214, 215, 211), (208, 212, 214, 210), (209, 211, 215, 213), (216, 218, 219, 217), (216, 217, 221, 220), (220, 221, 223, 222), (218, 222, 223, 219), (216, 220, 222, 218), (217, 219, 223, 221)])
me_cube_003.materials.append(mat_material_003)
me_cube_003.update()

# ---- objects
ob_cube = bpy.data.objects.new('Cube', me_cube)
ob_cube_001 = bpy.data.objects.new('Cube.001', me_cube_001)
ob_cube_002 = bpy.data.objects.new('Cube.002', me_cube_002)
ob_cube_003 = bpy.data.objects.new('Cube.003', me_cube_003)

# ---- transforms, parenting, visibility, modifiers, constraints
ob_cube.location = (0.0, 0.0, 0.0)
ob_cube.scale = (1.0, 1.0, 0.02544)
ob_cube.lock_rotations_4d = False
ob_cube.empty_display_type = 'ARROWS'
ob_cube.lineart.crease_threshold = 0.0
ob_cube_001.location = (0.0, 0.0, 0.0)
ob_cube_001.scale = (1.0, 1.0, 0.1002)
ob_cube_001.lock_rotations_4d = False
ob_cube_001.empty_display_type = 'ARROWS'
ob_cube_001.lineart.crease_threshold = 0.0
ob_cube_002.location = (0.0, 0.0, 0.0)
ob_cube_002.scale = (1.0, 1.0, 0.05017)
ob_cube_002.lock_rotations_4d = False
ob_cube_002.empty_display_type = 'ARROWS'
ob_cube_002.lineart.crease_threshold = 0.0
ob_cube_003.location = (0.0, 0.0, 0.0)
ob_cube_003.scale = (1.0, 1.0, 0.02727)
ob_cube_003.lock_rotations_4d = False
ob_cube_003.empty_display_type = 'ARROWS'
ob_cube_003.lineart.crease_threshold = 0.0

# ---- collection membership
col_collection.objects.link(ob_cube)
col_collection.objects.link(ob_cube_001)
col_collection.objects.link(ob_cube_002)
col_collection.objects.link(ob_cube_003)

# ---- scene / render settings (as saved in the file)
scene.frame_start = 1; scene.frame_end = 5300; scene.frame_set(0)
scene.render.engine = 'BLENDER_EEVEE_NEXT'
scene.cycles.sampling_pattern = 'TABULATED_SOBOL'
scene.view_settings.view_transform = 'Filmic'
bpy.context.view_layer.update()

# ---- added for rendering (the .blend has no active camera and no usable light): camera, sun
cam_auto = bpy.data.cameras.new('AutoCamera')
cam_auto.lens = 50.0
cam_auto.sensor_width = 36.0
cam_auto.clip_end = 1000.0
ob_auto_camera = bpy.data.objects.new('AutoCamera', cam_auto)
scene.collection.objects.link(ob_auto_camera)
ob_auto_camera.location = (5.49792, -6.5975, 4.39833)
ob_auto_camera.rotation_euler = (1.09748, -7.21219e-08, 0.694738)
scene.camera = ob_auto_camera
light_auto_sun = bpy.data.lights.new('AutoSun', 'SUN')
light_auto_sun.energy = 3.0
light_auto_sun.angle = 0.0523599
ob_auto_sun = bpy.data.objects.new('AutoSun', light_auto_sun)
scene.collection.objects.link(ob_auto_sun)
ob_auto_sun.rotation_euler = (0.872665, 0.174533, 0.523599)
bpy.context.view_layer.update()
